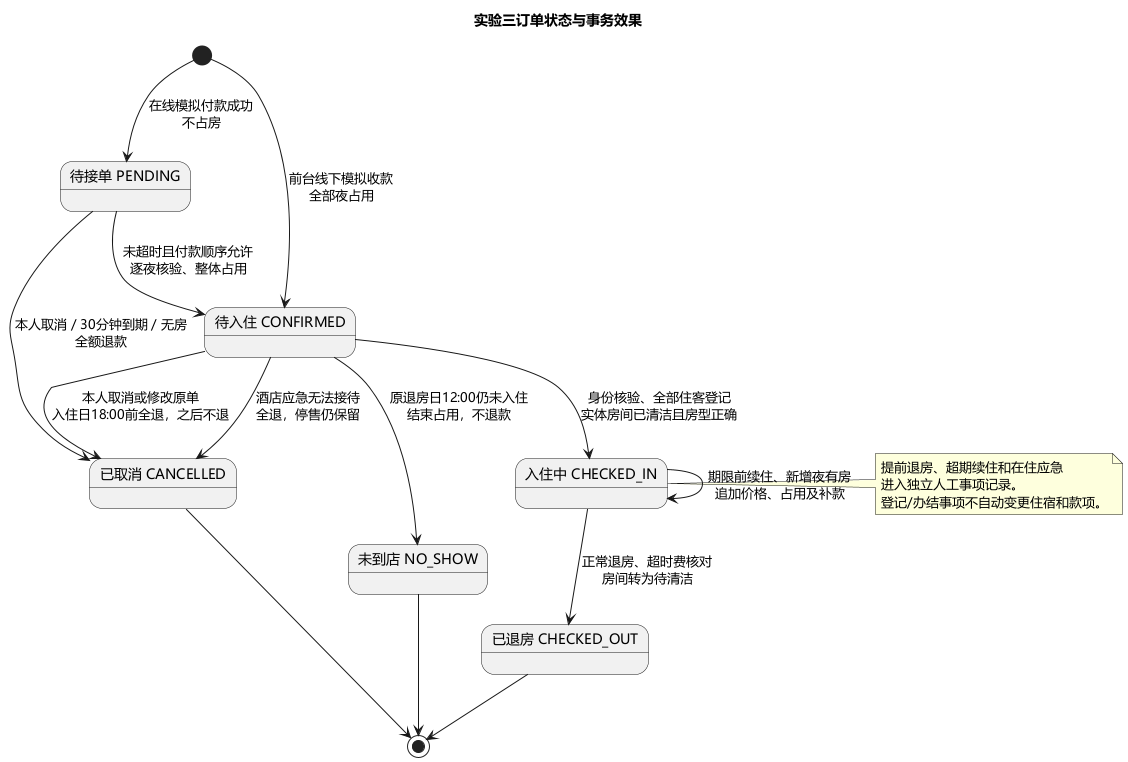

The diagram above was rendered by PlantUML. Its source (embedded in the PNG):
@startuml
skinparam defaultFontName Microsoft YaHei
skinparam shadowing false
title 实验三订单状态与事务效果
state "待接单 PENDING" as Pending
state "待入住 CONFIRMED" as Confirmed
state "入住中 CHECKED_IN" as InHouse
state "已退房 CHECKED_OUT" as Out
state "已取消 CANCELLED" as Cancelled
state "未到店 NO_SHOW" as NoShow
[*] --> Pending : 在线模拟付款成功\n不占房
[*] --> Confirmed : 前台线下模拟收款\n全部夜占用
Pending --> Confirmed : 未超时且付款顺序允许\n逐夜核验、整体占用
Pending --> Cancelled : 本人取消 / 30分钟到期 / 无房\n全额退款
Confirmed --> Cancelled : 本人取消或修改原单\n入住日18:00前全退，之后不退
Confirmed --> Cancelled : 酒店应急无法接待\n全退，停售仍保留
Confirmed --> InHouse : 身份核验、全部住客登记\n实体房间已清洁且房型正确
Confirmed --> NoShow : 原退房日12:00仍未入住\n结束占用，不退款
InHouse --> InHouse : 期限前续住、新增夜有房\n追加价格、占用及补款
InHouse --> Out : 正常退房、超时费核对\n房间转为待清洁
Out --> [*]
Cancelled --> [*]
NoShow --> [*]
note right of InHouse
提前退房、超期续住和在住应急
进入独立人工事项记录。
登记/办结事项不自动变更住宿和款项。
end note
@enduml